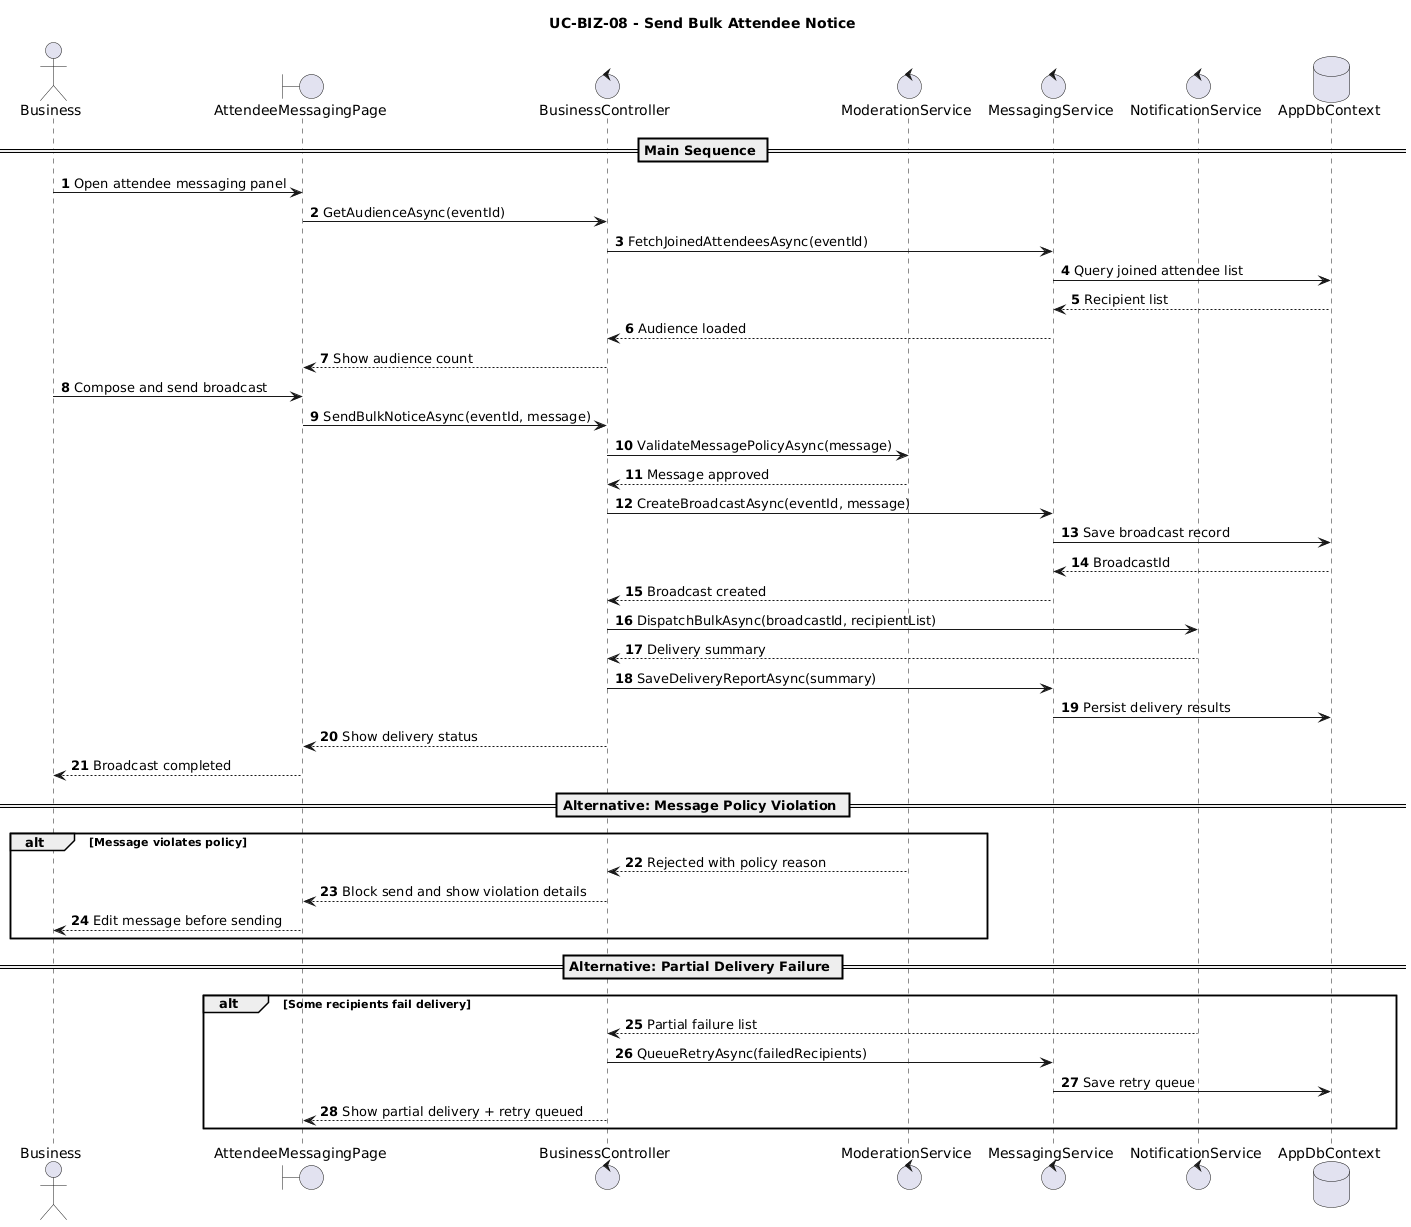

The diagram above was rendered by PlantUML. Its source (embedded in the PNG):
@startuml
title UC-BIZ-08 - Send Bulk Attendee Notice
autonumber

actor Business
boundary AttendeeMessagingPage
control BusinessController
control ModerationService
control MessagingService
control NotificationService
database AppDbContext

== Main Sequence ==
Business -> AttendeeMessagingPage: Open attendee messaging panel
AttendeeMessagingPage -> BusinessController: GetAudienceAsync(eventId)
BusinessController -> MessagingService: FetchJoinedAttendeesAsync(eventId)
MessagingService -> AppDbContext: Query joined attendee list
AppDbContext --> MessagingService: Recipient list
MessagingService --> BusinessController: Audience loaded
BusinessController --> AttendeeMessagingPage: Show audience count

Business -> AttendeeMessagingPage: Compose and send broadcast
AttendeeMessagingPage -> BusinessController: SendBulkNoticeAsync(eventId, message)
BusinessController -> ModerationService: ValidateMessagePolicyAsync(message)
ModerationService --> BusinessController: Message approved
BusinessController -> MessagingService: CreateBroadcastAsync(eventId, message)
MessagingService -> AppDbContext: Save broadcast record
AppDbContext --> MessagingService: BroadcastId
MessagingService --> BusinessController: Broadcast created

BusinessController -> NotificationService: DispatchBulkAsync(broadcastId, recipientList)
NotificationService --> BusinessController: Delivery summary
BusinessController -> MessagingService: SaveDeliveryReportAsync(summary)
MessagingService -> AppDbContext: Persist delivery results
BusinessController --> AttendeeMessagingPage: Show delivery status
AttendeeMessagingPage --> Business: Broadcast completed

== Alternative: Message Policy Violation ==
alt Message violates policy
  ModerationService --> BusinessController: Rejected with policy reason
  BusinessController --> AttendeeMessagingPage: Block send and show violation details
  AttendeeMessagingPage --> Business: Edit message before sending
end

== Alternative: Partial Delivery Failure ==
alt Some recipients fail delivery
  NotificationService --> BusinessController: Partial failure list
  BusinessController -> MessagingService: QueueRetryAsync(failedRecipients)
  MessagingService -> AppDbContext: Save retry queue
  BusinessController --> AttendeeMessagingPage: Show partial delivery + retry queued
end
@enduml